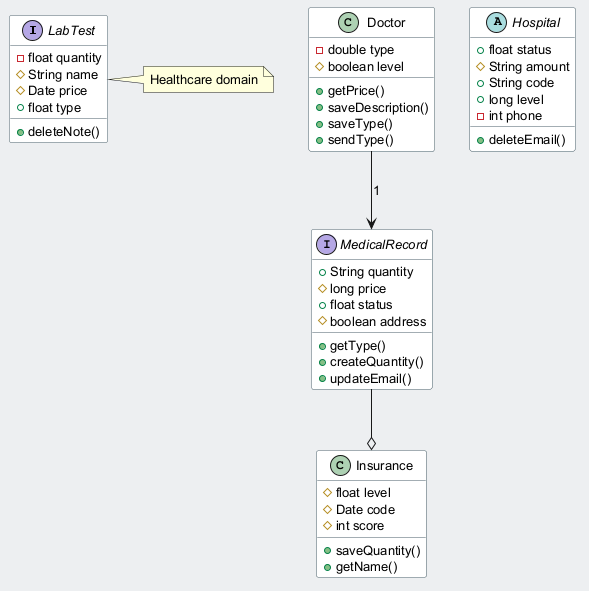

The diagram above was rendered by PlantUML. Its source (embedded in the PNG):
@startuml
skinparam backgroundColor #ECEFF1
skinparam classBackgroundColor #FFFFFF
skinparam classBorderColor #455A64
skinparam defaultFontSize 13
interface LabTest {
  -float quantity
  #String name
  #Date price
  +float type
  +deleteNote()
}
interface MedicalRecord {
  +String quantity
  #long price
  +float status
  #boolean address
  +getType()
  +createQuantity()
  +updateEmail()
}
class Insurance {
  #float level
  #Date code
  #int score
  +saveQuantity()
  +getName()
}
class Doctor {
  -double type
  #boolean level
  +getPrice()
  +saveDescription()
  +saveType()
  +sendType()
}
abstract class Hospital {
  +float status
  #String amount
  +String code
  +long level
  -int phone
  +deleteEmail()
}
MedicalRecord --o Insurance
Doctor --> MedicalRecord : "1"
note right of LabTest : Healthcare domain
@enduml